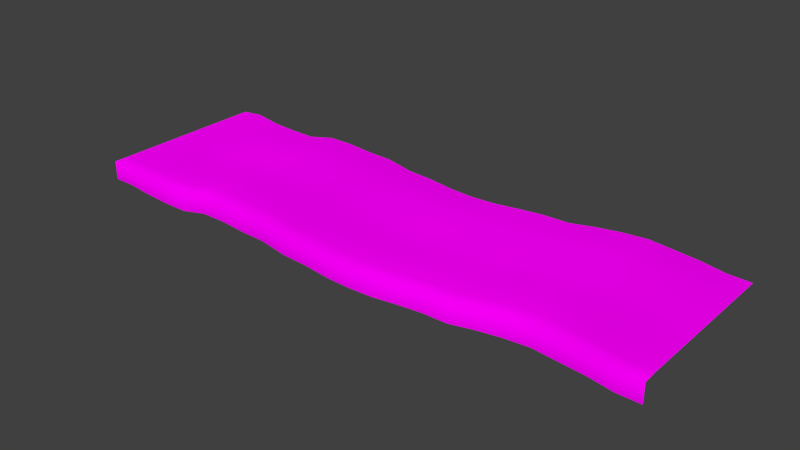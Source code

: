 # Source: architecture_ground_water_3.blend  (saved by Blender 2.70.0; exported with 4.5.12 LTS)
import bpy
from mathutils import Matrix  # noqa: F401  (used for matrix-valued properties, if any)

bpy.ops.wm.read_factory_settings(use_empty=True)
scene = bpy.context.scene
scene.name = 'Scene'

# ---- collections
col_collection_1 = bpy.data.collections.new('Collection 1'); scene.collection.children.link(col_collection_1)

# ---- images (referenced by path relative to the original .blend; pixels are not part of the script)
import os
ASSET_DIR = os.environ.get("B2B_ASSET_DIR", "")  # directory of the original .blend (textures are referenced by path, not embedded)
HERE = os.path.dirname(os.path.abspath(__file__))  # packed textures are extracted next to this script under _unpacked/

def load_image(name, relpath, width, height, colorspace="sRGB"):
    """Load a texture the original file referenced (path relative to the .blend, or extracted next to this script)."""
    p = next((c for c in (os.path.join(HERE, relpath), os.path.join(ASSET_DIR, relpath)) if relpath and os.path.exists(c)), "")
    if p:
        img = bpy.data.images.load(p, check_existing=True)
        img.name = name
    else:  # same state as the original file: an image datablock whose file is absent (Cycles renders it pink)
        img = bpy.data.images.new(name, width, height)
        img.source = "FILE"
        img.filepath = "//" + (relpath or name)
    img.colorspace_settings.name = colorspace
    return img
img_decoration_rock_2_diffuse_jpg = load_image('decoration_rock_2_diffuse.jpg', 'Texturen/decoration_rock_2_diffuse.jpg', 1024, 1024, 'sRGB')
img_decoration_rock_2_normal_jpg = load_image('decoration_rock_2_normal.jpg', 'Texturen/decoration_rock_2_normal.jpg', 1024, 1024, 'sRGB')

# ---- materials (node trees are filled in below, after node groups)
mat_architecture_ground_water_3_rock_2 = bpy.data.materials.new('architecture_ground_water_3_rock_2')
mat_architecture_ground_water_3_rock_2.alpha_threshold = 0.0
mat_architecture_ground_water_3_rock_2.roughness = 0.5
mat_architecture_ground_water_3_rock_2.line_color = (0.0, 0.0, 0.0, 1.0)

# ---- material node trees
mat_architecture_ground_water_3_rock_2.use_nodes = True; mat_architecture_ground_water_3_rock_2.node_tree.nodes.clear()
_N = mat_architecture_ground_water_3_rock_2.node_tree.nodes; _L = mat_architecture_ground_water_3_rock_2.node_tree.links
n0 = _N.new('ShaderNodeOutputMaterial'); n0.name = 'Material Output'; n0.location = (300, 300)
n1 = _N.new('ShaderNodeBsdfDiffuse'); n1.name = 'Diffuse BSDF'; n1.location = (10, 300)
n2 = _N.new('ShaderNodeTexCoord'); n2.name = 'Texture Coordinate'; n2.location = (-748, 320)
n3 = _N.new('ShaderNodeTexImage'); n3.name = 'Image Texture'; n3.location = (-505, 308)
n3.width = 140
n3.image = img_decoration_rock_2_diffuse_jpg
n4 = _N.new('ShaderNodeTexImage'); n4.name = 'Image Texture.001'; n4.location = (-506, 80)
n4.width = 140
n4.image = img_decoration_rock_2_normal_jpg
n5 = _N.new('ShaderNodeNormalMap'); n5.name = 'Normal Map'; n5.location = (-242, 95)
_L.new(n1.outputs[0], n0.inputs[0])
_L.new(n2.outputs[2], n3.inputs[0])
_L.new(n2.outputs[2], n4.inputs[0])
_L.new(n3.outputs[0], n1.inputs[0])
_L.new(n4.outputs[0], n5.inputs[1])
_L.new(n5.outputs[0], n1.inputs[2])
n0.is_active_output = True

# ---- world
world_world = bpy.data.worlds.new('World'); scene.world = world_world
world_world.color = (0.05088, 0.05088, 0.05088)
world_world.use_sun_shadow = False
world_world.sun_shadow_jitter_overblur = 0.0
world_world.cycles.sampling_method = 'MANUAL'
world_world.cycles.sample_map_resolution = 256

# ---- meshes
me_plane_005 = bpy.data.meshes.new('Plane.005')
me_plane_005.from_pydata([(-34.12, 2.783, -0.8493), (33.38, 2.783, -0.8493), (22.55, 3.655, -0.8493), (-28.67, 2.479, -0.8493), (28.06, 3.2, -0.8493), (-31.48, 2.783, -0.8493), (30.8, 2.783, -0.8532), (-25.75, 2.328, -0.8493), (25.24, 3.427, -0.8493), (-34.12, 2.783, -20.95), (33.38, 2.883, -20.95), (22.55, 3.748, -20.99), (-28.67, 2.59, -20.99), (28.06, 3.305, -20.99), (-31.48, 3.022, -20.99), (30.8, 2.911, -21.0), (-25.75, 2.452, -20.99), (25.24, 3.546, -20.99), (-1.328, 1.886, -20.99), (10.61, 2.54, -20.99), (-13.27, 2.985, -20.99), (-19.24, 3.176, -20.99), (-7.298, 2.349, -20.99), (4.642, 1.936, -21.0), (16.58, 3.125, -20.99), (13.6, 2.606, -20.99), (19.57, 3.522, -20.99), (7.627, 2.279, -20.99), (1.657, 1.79, -20.99), (-4.313, 2.21, -20.99), (-10.28, 2.907, -20.99), (-16.25, 3.197, -20.99), (-22.64, 2.436, -20.99), (-22.64, 2.754, -17.97), (-16.25, 3.52, -17.97), (-10.28, 3.208, -17.97), (-4.313, 2.518, -17.97), (1.657, 2.131, -17.97), (7.627, 2.476, -17.97), (19.57, 3.804, -17.97), (13.6, 2.893, -17.97), (16.58, 3.366, -17.97), (4.642, 2.23, -17.98), (-7.298, 2.617, -17.97), (-19.24, 3.483, -17.97), (-13.27, 3.245, -17.97), (10.61, 2.756, -17.97), (-1.328, 2.194, -17.97), (25.24, 3.826, -17.97), (-25.75, 2.686, -17.97), (30.8, 3.121, -17.98), (-1.328, 1.759, -0.8493), (-31.48, 2.881, -17.97), (28.06, 3.566, -17.97), (-28.67, 2.704, -17.97), (22.55, 3.999, -17.97), (33.38, 2.883, -17.95), (-34.12, 2.783, -17.95), (-34.12, 2.783, -15.55), (33.38, 2.883, -15.55), (22.55, 4.014, -15.58), (-28.67, 2.721, -15.58), (10.61, 2.431, -0.8493), (28.06, 3.582, -15.58), (-31.48, 2.911, -15.58), (30.8, 3.14, -15.58), (-25.75, 2.701, -15.58), (25.24, 3.843, -15.58), (-1.328, 2.214, -15.58), (10.61, 2.769, -15.58), (-13.27, 3.261, -15.58), (-19.24, 3.502, -15.58), (-7.298, 2.634, -15.58), (4.642, 2.248, -15.58), (16.58, 3.381, -15.58), (13.6, 2.91, -15.58), (19.57, 3.822, -15.58), (-13.27, 2.858, -0.8493), (7.627, 2.488, -15.58), (1.657, 2.153, -15.58), (-4.313, 2.538, -15.58), (-10.28, 3.227, -15.58), (-16.25, 3.54, -15.58), (-22.64, 2.773, -15.58), (-22.64, 2.615, -13.0), (-16.25, 3.378, -13.0), (-10.28, 3.076, -13.0), (-4.313, 2.383, -13.0), (-19.24, 3.067, -0.8493), (1.657, 1.982, -13.0), (7.627, 2.39, -13.0), (19.57, 3.681, -13.0), (13.6, 2.767, -13.0), (16.58, 3.26, -13.0), (4.642, 2.101, -13.01), (-7.298, 2.5, -13.0), (-19.24, 3.349, -13.0), (-13.27, 3.131, -13.0), (10.61, 2.662, -13.0), (-7.298, 2.232, -0.8493), (-1.328, 2.06, -13.0), (25.24, 3.703, -13.0), (-25.75, 2.583, -13.0), (30.8, 3.08, -13.01), (-31.48, 2.922, -13.0), (28.06, 3.452, -13.0), (4.642, 1.797, -0.8555), (-28.67, 2.742, -13.0), (22.55, 3.889, -13.0), (33.38, 2.883, -13.05), (-34.12, 2.783, -13.05), (-34.12, 2.783, -10.65), (33.38, 2.883, -10.65), (22.55, 3.81, -10.64), (-28.67, 2.658, -10.64), (28.06, 3.371, -10.64), (-31.48, 2.978, -10.64), (16.58, 3.01, -0.8493), (30.8, 2.986, -10.64), (-25.75, 2.51, -10.64), (25.24, 3.616, -10.64), (-1.328, 1.963, -10.64), (10.61, 2.594, -10.64), (-13.27, 3.05, -10.64), (-19.24, 3.253, -10.64), (-7.298, 2.416, -10.64), (4.642, 2.009, -10.64), (16.58, 3.185, -10.64), (13.6, 2.462, -0.8493), (13.6, 2.678, -10.64), (19.57, 3.593, -10.64), (7.627, 2.328, -10.64), (1.657, 1.875, -10.64), (-4.313, 2.287, -10.64), (-10.28, 2.982, -10.64), (-16.25, 3.277, -10.64), (-22.64, 2.515, -10.64), (-22.64, 2.377, -7.704), (-16.25, 3.136, -7.704), (19.57, 3.427, -0.8493), (-10.28, 2.85, -7.704), (-4.313, 2.152, -7.704), (1.657, 1.726, -7.704), (7.627, 2.242, -7.704), (19.57, 3.47, -7.704), (13.6, 2.552, -7.704), (16.58, 3.08, -7.704), (4.642, 1.88, -7.71), (-7.298, 2.299, -7.704), (-19.24, 3.119, -7.704), (7.627, 2.16, -0.8493), (-13.27, 2.936, -7.704), (10.61, 2.5, -7.704), (-1.328, 1.829, -7.704), (25.24, 3.494, -7.704), (-25.75, 2.408, -7.704), (30.8, 2.855, -7.708), (-31.48, 2.848, -7.704), (28.06, 3.256, -7.704), (-28.67, 2.54, -7.704), (22.55, 3.701, -7.704), (1.657, 1.683, -0.8493), (33.38, 2.883, -7.749), (-34.12, 2.783, -7.749), (-34.12, 2.783, -4.849), (33.38, 2.883, -4.849), (22.55, 3.952, -4.83), (-28.67, 2.809, -4.83), (28.06, 3.437, -4.83), (-31.48, 2.994, -4.83), (30.8, 3.03, -4.834), (-25.75, 2.642, -4.83), (25.24, 3.773, -4.83), (-1.328, 2.137, -4.83), (10.61, 2.715, -4.83), (-13.27, 3.196, -4.83), (-4.313, 2.097, -0.8493), (-19.24, 3.425, -4.83), (-7.298, 2.567, -4.83), (4.642, 2.175, -4.837), (16.58, 3.32, -4.83), (13.6, 2.839, -4.83), (19.57, 3.751, -4.83), (7.627, 2.439, -4.83), (1.657, 2.067, -4.83), (-4.313, 2.461, -4.83), (-10.28, 3.151, -4.83), (-10.28, 2.781, -0.8493), (-16.25, 3.459, -4.83), (-22.64, 2.694, -4.83), (-22.64, 2.535, -2.466), (-16.25, 3.298, -2.466), (-10.28, 3.001, -2.466), (-4.313, 2.306, -2.466), (1.657, 1.896, -2.466), (7.627, 2.34, -2.466), (19.57, 3.611, -2.466), (13.6, 2.696, -2.466), (-16.25, 3.086, -0.8493), (16.58, 3.2, -2.466), (4.642, 2.028, -2.472), (-7.298, 2.433, -2.466), (-19.24, 3.272, -2.466), (-13.27, 3.066, -2.466), (10.61, 2.608, -2.466), (-1.328, 1.983, -2.466), (25.24, 3.634, -2.466), (-25.75, 2.525, -2.466), (30.8, 2.881, -2.47), (-22.64, 2.328, -0.8493), (-31.48, 2.754, -2.466), (28.06, 3.307, -2.466), (-28.67, 2.674, -2.466), (22.55, 3.826, -2.466), (33.38, 2.883, -2.449), (-34.12, 2.783, -2.449), (-34.12, 0.5826, -0.8493), (33.38, 0.5826, -0.8493), (22.55, 1.455, -0.8493), (-28.67, 0.2792, -0.8493), (28.06, 0.9996, -0.8493), (-31.48, 0.5826, -0.8493), (30.8, 0.5826, -0.8532), (-25.75, 0.1275, -0.8493), (25.24, 1.227, -0.8493), (-1.328, -0.4412, -0.8493), (10.61, 0.2305, -0.8493), (-13.27, 0.6584, -0.8493), (-19.24, 0.8674, -0.8493), (-7.298, 0.03156, -0.8493), (4.642, -0.4033, -0.8555), (16.58, 0.8101, -0.8493), (13.6, 0.262, -0.8493), (19.57, 1.227, -0.8493), (7.627, -0.0399, -0.8493), (1.657, -0.517, -0.8493), (-4.313, -0.1031, -0.8493), (-10.28, 0.5806, -0.8493), (-16.25, 0.8859, -0.8493), (-22.64, 0.1275, -0.8493)], [], [(7, 209, 190, 207), (77, 187, 192, 203), (3, 7, 207, 212), (1, 214, 208, 6), (62, 128, 197, 204), (99, 201, 192, 187), (117, 139, 196, 199), (88, 202, 190, 209), (106, 200, 194, 161), (0, 5, 210, 215), (4, 6, 208, 211), (77, 203, 191, 198), (51, 161, 194, 205), (3, 212, 210, 5), (2, 8, 206, 213), (62, 204, 195, 150), (99, 176, 193, 201), (117, 199, 197, 128), (88, 198, 191, 202), (106, 150, 195, 200), (2, 213, 196, 139), (4, 211, 206, 8), (51, 205, 193, 176), (211, 168, 172, 206), (201, 178, 186, 192), (199, 180, 181, 197), (201, 193, 185, 178), (215, 210, 169, 164), (205, 173, 185, 193), (212, 167, 169, 210), (203, 192, 186, 175), (207, 190, 189, 171), (199, 196, 182, 180), (211, 208, 170, 168), (204, 174, 183, 195), (202, 191, 188, 177), (200, 195, 183, 179), (205, 194, 184, 173), (202, 177, 189, 190), (214, 165, 170, 208), (213, 166, 182, 196), (203, 175, 188, 191), (212, 207, 171, 167), (204, 197, 181, 174), (213, 206, 172, 166), (200, 179, 184, 194), (179, 183, 143, 147), (167, 159, 157, 169), (173, 153, 141, 185), (171, 189, 137, 155), (168, 170, 156, 158), (180, 146, 145, 181), (166, 172, 154, 160), (174, 152, 143, 183), (165, 162, 156, 170), (175, 186, 140, 151), (177, 149, 137, 189), (164, 169, 157, 163), (178, 148, 140, 186), (175, 151, 138, 188), (166, 160, 144, 182), (174, 181, 145, 152), (173, 184, 142, 153), (168, 158, 154, 172), (179, 147, 142, 184), (177, 188, 138, 149), (167, 171, 155, 159), (180, 182, 144, 146), (178, 185, 141, 148), (152, 145, 129, 122), (147, 143, 131, 126), (148, 141, 133, 125), (149, 124, 136, 137), (155, 137, 136, 119), (160, 113, 130, 144), (153, 142, 132, 121), (162, 112, 118, 156), (152, 122, 131, 143), (159, 114, 116, 157), (153, 121, 133, 141), (146, 127, 129, 145), (151, 123, 135, 138), (149, 138, 135, 124), (160, 154, 120, 113), (148, 125, 134, 140), (158, 115, 120, 154), (159, 155, 119, 114), (151, 140, 134, 123), (163, 157, 116, 111), (158, 156, 118, 115), (146, 144, 130, 127), (147, 126, 132, 142), (123, 97, 85, 135), (124, 96, 84, 136), (115, 105, 101, 120), (113, 120, 101, 108), (126, 94, 89, 132), (122, 98, 90, 131), (119, 136, 84, 102), (114, 119, 102, 107), (112, 109, 103, 118), (115, 118, 103, 105), (126, 131, 90, 94), (122, 129, 92, 98), (124, 135, 85, 96), (123, 134, 86, 97), (113, 108, 91, 130), (125, 133, 87, 95), (127, 93, 92, 129), (111, 116, 104, 110), (121, 132, 89, 100), (127, 130, 91, 93), (114, 107, 104, 116), (125, 95, 86, 134), (121, 100, 87, 133), (96, 85, 82, 71), (100, 68, 80, 87), (93, 91, 76, 74), (107, 102, 66, 61), (105, 63, 67, 101), (100, 89, 79, 68), (95, 72, 81, 86), (97, 86, 81, 70), (108, 60, 76, 91), (110, 104, 64, 58), (98, 69, 78, 90), (109, 59, 65, 103), (96, 71, 83, 84), (102, 84, 83, 66), (94, 90, 78, 73), (94, 73, 79, 89), (105, 103, 65, 63), (95, 87, 80, 72), (97, 70, 82, 85), (93, 74, 75, 92), (98, 92, 75, 69), (107, 61, 64, 104), (108, 101, 67, 60), (70, 45, 34, 82), (63, 65, 50, 53), (68, 47, 36, 80), (58, 64, 52, 57), (61, 54, 52, 64), (61, 66, 49, 54), (71, 44, 33, 83), (71, 82, 34, 44), (70, 81, 35, 45), (73, 78, 38, 42), (60, 55, 39, 76), (72, 80, 36, 43), (63, 53, 48, 67), (73, 42, 37, 79), (68, 79, 37, 47), (69, 75, 40, 46), (69, 46, 38, 78), (59, 56, 50, 65), (66, 83, 33, 49), (74, 76, 39, 41), (72, 43, 35, 81), (60, 67, 48, 55), (74, 41, 40, 75), (43, 22, 30, 35), (46, 40, 25, 19), (47, 18, 29, 36), (54, 49, 16, 12), (56, 10, 15, 50), (41, 24, 25, 40), (45, 20, 31, 34), (42, 38, 27, 23), (57, 52, 14, 9), (45, 35, 30, 20), (55, 11, 26, 39), (53, 50, 15, 13), (49, 33, 32, 16), (55, 48, 17, 11), (54, 12, 14, 52), (44, 21, 32, 33), (44, 34, 31, 21), (53, 13, 17, 48), (43, 36, 29, 22), (41, 39, 26, 24), (42, 23, 28, 37), (47, 37, 28, 18), (46, 19, 27, 38), (5, 221, 219, 3), (161, 51, 225, 235), (139, 233, 218, 2), (150, 234, 226, 62), (176, 99, 229, 236), (5, 0, 216, 221), (128, 232, 231, 117), (198, 88, 228, 238), (150, 106, 230, 234), (8, 224, 220, 4), (209, 7, 223, 239), (176, 236, 225, 51), (6, 4, 220, 222), (187, 77, 227, 237), (8, 2, 218, 224), (6, 222, 217, 1), (128, 62, 226, 232), (187, 237, 229, 99), (139, 117, 231, 233), (209, 239, 228, 88), (161, 235, 230, 106), (7, 3, 219, 223), (198, 238, 227, 77)])
me_plane_005.polygons.foreach_set('use_smooth', [True] * 207)
_uv = me_plane_005.uv_layers.new(name='UVMap')
_uv.uv.foreach_set('vector', [-0.9813, 2.813, -0.753, 2.561, -0.8159, 2.442, -1.04, 2.693, -0.1128, 1.818, 0.09263, 1.587, 0.03639, 1.473, -0.17, 1.702, -1.193, 3.043, -0.9813, 2.813, -1.04, 2.693, -1.25, 2.923, 3.189, -1.855, 3.133, -1.966, 2.948, -1.764, 3.005, -1.645, 1.595, -0.07276, 1.811, -0.3055, 1.751, -0.4258, 1.539, -0.1901, 0.3117, 1.367, 0.2535, 1.246, 0.03639, 1.473, 0.09263, 1.587, 2.02, -0.5598, 2.222, -0.7998, 2.165, -0.9129, 1.961, -0.6747, -0.5225, 2.266, -0.5794, 2.154, -0.8159, 2.442, -0.753, 2.561, 1.178, 0.4141, 1.118, 0.2943, 0.9021, 0.538, 0.9614, 0.6584, -1.576, 3.459, -1.395, 3.253, -1.449, 3.14, -1.633, 3.347, 2.803, -1.437, 3.005, -1.645, 2.948, -1.764, 2.749, -1.553, -0.1128, 1.818, -0.17, 1.702, -0.378, 1.928, -0.3225, 2.041, 0.7435, 0.8996, 0.9614, 0.6584, 0.9021, 0.538, 0.6848, 0.7778, -1.193, 3.043, -1.25, 2.923, -1.449, 3.14, -1.395, 3.253, 2.419, -1.03, 2.605, -1.224, 2.55, -1.34, 2.365, -1.142, 1.595, -0.07276, 1.539, -0.1901, 1.33, 0.04864, 1.388, 0.1659, 0.3117, 1.367, 0.5247, 1.129, 0.4669, 1.011, 0.2535, 1.246, 2.02, -0.5598, 1.961, -0.6747, 1.751, -0.4258, 1.811, -0.3055, -0.5225, 2.266, -0.3225, 2.041, -0.378, 1.928, -0.5794, 2.154, 1.178, 0.4141, 1.388, 0.1659, 1.33, 0.04864, 1.118, 0.2943, 2.419, -1.03, 2.365, -1.142, 2.165, -0.9129, 2.222, -0.7998, 2.803, -1.437, 2.749, -1.553, 2.55, -1.34, 2.605, -1.224, 0.7435, 0.8996, 0.6848, 0.7778, 0.4669, 1.011, 0.5247, 1.129, 2.749, -1.553, 2.669, -1.721, 2.471, -1.505, 2.55, -1.34, 0.2535, 1.246, 0.1718, 1.074, -0.04353, 1.308, 0.03639, 1.473, 1.961, -0.6747, 1.877, -0.8382, 1.665, -0.5943, 1.751, -0.4258, 0.2535, 1.246, 0.4669, 1.011, 0.3851, 0.8413, 0.1718, 1.074, -1.633, 3.347, -1.449, 3.14, -1.529, 2.972, -1.716, 3.177, 0.6848, 0.7778, 0.6013, 0.6046, 0.3851, 0.8413, 0.4669, 1.011, -1.25, 2.923, -1.332, 2.754, -1.529, 2.972, -1.449, 3.14, -0.17, 1.702, 0.03639, 1.473, -0.04353, 1.308, -0.251, 1.536, -1.04, 2.693, -0.8159, 2.442, -0.9036, 2.274, -1.124, 2.523, 1.961, -0.6747, 2.165, -0.9129, 2.084, -1.074, 1.877, -0.8382, 2.749, -1.553, 2.948, -1.764, 2.866, -1.934, 2.669, -1.721, 1.539, -0.1901, 1.455, -0.3566, 1.245, -0.1183, 1.33, 0.04864, -0.5794, 2.154, -0.378, 1.928, -0.4583, 1.766, -0.6612, 1.994, 1.118, 0.2943, 1.33, 0.04864, 1.245, -0.1183, 1.031, 0.124, 0.6848, 0.7778, 0.9021, 0.538, 0.8171, 0.366, 0.6013, 0.6046, -0.5794, 2.154, -0.6612, 1.994, -0.9036, 2.274, -0.8159, 2.442, 3.133, -1.966, 3.05, -2.137, 2.866, -1.934, 2.948, -1.764, 2.365, -1.142, 2.286, -1.302, 2.084, -1.074, 2.165, -0.9129, -0.17, 1.702, -0.251, 1.536, -0.4583, 1.766, -0.378, 1.928, -1.25, 2.923, -1.04, 2.693, -1.124, 2.523, -1.332, 2.754, 1.539, -0.1901, 1.751, -0.4258, 1.665, -0.5943, 1.455, -0.3566, 2.365, -1.142, 2.55, -1.34, 2.471, -1.505, 2.286, -1.302, 1.118, 0.2943, 1.031, 0.124, 0.8171, 0.366, 0.9021, 0.538, 1.031, 0.124, 1.245, -0.1183, 1.138, -0.3187, 0.9247, -0.07987, -1.332, 2.754, -1.432, 2.548, -1.63, 2.769, -1.529, 2.972, 0.6013, 0.6046, 0.5018, 0.3926, 0.288, 0.6289, 0.3851, 0.8413, -1.124, 2.523, -0.9036, 2.274, -1.011, 2.073, -1.227, 2.318, 2.669, -1.721, 2.866, -1.934, 2.771, -2.143, 2.576, -1.93, 1.877, -0.8382, 1.769, -1.033, 1.558, -0.7939, 1.665, -0.5943, 2.286, -1.302, 2.471, -1.505, 2.377, -1.712, 2.188, -1.504, 1.455, -0.3566, 1.349, -0.5576, 1.138, -0.3187, 1.245, -0.1183, 3.05, -2.137, 2.953, -2.346, 2.771, -2.143, 2.866, -1.934, -0.251, 1.536, -0.04353, 1.308, -0.1384, 1.098, -0.3485, 1.33, -0.6612, 1.994, -0.7669, 1.798, -1.011, 2.073, -0.9036, 2.274, -1.716, 3.177, -1.529, 2.972, -1.63, 2.769, -1.817, 2.974, 0.1718, 1.074, 0.07625, 0.8614, -0.1384, 1.098, -0.04353, 1.308, -0.251, 1.536, -0.3485, 1.33, -0.558, 1.563, -0.4583, 1.766, 2.286, -1.302, 2.188, -1.504, 1.979, -1.27, 2.084, -1.074, 1.455, -0.3566, 1.665, -0.5943, 1.558, -0.7939, 1.349, -0.5576, 0.6013, 0.6046, 0.8171, 0.366, 0.7135, 0.1571, 0.5018, 0.3926, 2.669, -1.721, 2.576, -1.93, 2.377, -1.712, 2.471, -1.505, 1.031, 0.124, 0.9247, -0.07987, 0.7135, 0.1571, 0.8171, 0.366, -0.6612, 1.994, -0.4583, 1.766, -0.558, 1.563, -0.7669, 1.798, -1.332, 2.754, -1.124, 2.523, -1.227, 2.318, -1.432, 2.548, 1.877, -0.8382, 2.084, -1.074, 1.979, -1.27, 1.769, -1.033, 0.1718, 1.074, 0.3851, 0.8413, 0.288, 0.6289, 0.07625, 0.8614, 1.349, -0.5576, 1.558, -0.7939, 1.456, -1.0, 1.245, -0.7651, 0.9247, -0.07987, 1.138, -0.3187, 1.034, -0.5273, 0.8218, -0.2887, 0.07625, 0.8614, 0.288, 0.6289, 0.1852, 0.4198, -0.02619, 0.6545, -0.7669, 1.798, -0.8698, 1.591, -1.113, 1.868, -1.011, 2.073, -1.227, 2.318, -1.011, 2.073, -1.113, 1.868, -1.33, 2.112, 2.188, -1.504, 2.087, -1.71, 1.878, -1.476, 1.979, -1.27, 0.5018, 0.3926, 0.7135, 0.1571, 0.6104, -0.05161, 0.3985, 0.1842, 2.953, -2.346, 2.854, -2.554, 2.671, -2.352, 2.771, -2.143, 1.349, -0.5576, 1.245, -0.7651, 1.034, -0.5273, 1.138, -0.3187, -1.432, 2.548, -1.536, 2.342, -1.734, 2.563, -1.63, 2.769, 0.5018, 0.3926, 0.3985, 0.1842, 0.1852, 0.4198, 0.288, 0.6289, 1.769, -1.033, 1.667, -1.24, 1.456, -1.0, 1.558, -0.7939, -0.3485, 1.33, -0.4506, 1.124, -0.6606, 1.357, -0.558, 1.563, -0.7669, 1.798, -0.558, 1.563, -0.6606, 1.357, -0.8698, 1.591, 2.188, -1.504, 2.377, -1.712, 2.276, -1.918, 2.087, -1.71, 0.07625, 0.8614, -0.02619, 0.6545, -0.2408, 0.8903, -0.1384, 1.098, 2.576, -1.93, 2.475, -2.138, 2.276, -1.918, 2.377, -1.712, -1.432, 2.548, -1.227, 2.318, -1.33, 2.112, -1.536, 2.342, -0.3485, 1.33, -0.1384, 1.098, -0.2408, 0.8903, -0.4506, 1.124, -1.817, 2.974, -1.63, 2.769, -1.734, 2.563, -1.92, 2.771, 2.576, -1.93, 2.771, -2.143, 2.671, -2.352, 2.475, -2.138, 1.769, -1.033, 1.979, -1.27, 1.878, -1.476, 1.667, -1.24, 0.9247, -0.07987, 0.8218, -0.2887, 0.6104, -0.05161, 0.7135, 0.1571, -0.4506, 1.124, -0.5331, 0.9581, -0.7431, 1.192, -0.6606, 1.357, -0.8698, 1.591, -0.9523, 1.425, -1.195, 1.701, -1.113, 1.868, 2.475, -2.138, 2.393, -2.304, 2.194, -2.085, 2.276, -1.918, 2.087, -1.71, 2.276, -1.918, 2.194, -2.085, 2.006, -1.876, 0.8218, -0.2887, 0.7388, -0.457, 0.5273, -0.2199, 0.6104, -0.05161, 1.245, -0.7651, 1.163, -0.9326, 0.9513, -0.6954, 1.034, -0.5273, -1.33, 2.112, -1.113, 1.868, -1.195, 1.701, -1.414, 1.946, -1.536, 2.342, -1.33, 2.112, -1.414, 1.946, -1.62, 2.175, 2.854, -2.554, 2.773, -2.726, 2.589, -2.519, 2.671, -2.352, 2.475, -2.138, 2.671, -2.352, 2.589, -2.519, 2.393, -2.304, 0.8218, -0.2887, 1.034, -0.5273, 0.9513, -0.6954, 0.7388, -0.457, 1.245, -0.7651, 1.456, -1.0, 1.373, -1.167, 1.163, -0.9326, -0.8698, 1.591, -0.6606, 1.357, -0.7431, 1.192, -0.9523, 1.425, -0.4506, 1.124, -0.2408, 0.8903, -0.3236, 0.7239, -0.5331, 0.9581, 2.087, -1.71, 2.006, -1.876, 1.796, -1.643, 1.878, -1.476, -0.02619, 0.6545, 0.1852, 0.4198, 0.102, 0.2522, -0.1091, 0.4875, 1.667, -1.24, 1.586, -1.407, 1.373, -1.167, 1.456, -1.0, -1.92, 2.771, -1.734, 2.563, -1.817, 2.397, -2.004, 2.602, 0.3985, 0.1842, 0.6104, -0.05161, 0.5273, -0.2199, 0.3153, 0.01614, 1.667, -1.24, 1.878, -1.476, 1.796, -1.643, 1.586, -1.407, -1.536, 2.342, -1.62, 2.175, -1.817, 2.397, -1.734, 2.563, -0.02619, 0.6545, -0.1091, 0.4875, -0.3236, 0.7239, -0.2408, 0.8903, 0.3985, 0.1842, 0.3153, 0.01614, 0.102, 0.2522, 0.1852, 0.4198, -0.9523, 1.425, -0.7431, 1.192, -0.8331, 1.011, -1.041, 1.243, 0.3153, 0.01614, 0.2238, -0.1669, 0.01046, 0.07044, 0.102, 0.2522, 1.586, -1.407, 1.796, -1.643, 1.709, -1.826, 1.498, -1.591, -1.62, 2.175, -1.414, 1.946, -1.505, 1.764, -1.71, 1.995, 2.393, -2.304, 2.303, -2.484, 2.105, -2.265, 2.194, -2.085, 0.3153, 0.01614, 0.5273, -0.2199, 0.4363, -0.404, 0.2238, -0.1669, -0.1091, 0.4875, -0.2007, 0.306, -0.4148, 0.544, -0.3236, 0.7239, -0.5331, 0.9581, -0.3236, 0.7239, -0.4148, 0.544, -0.6237, 0.7774, 2.006, -1.876, 1.917, -2.057, 1.709, -1.826, 1.796, -1.643, -2.004, 2.602, -1.817, 2.397, -1.908, 2.217, -2.093, 2.427, 1.163, -0.9326, 1.073, -1.116, 0.8619, -0.8796, 0.9513, -0.6954, 2.773, -2.726, 2.687, -2.904, 2.5, -2.701, 2.589, -2.519, -0.9523, 1.425, -1.041, 1.243, -1.285, 1.518, -1.195, 1.701, -1.414, 1.946, -1.195, 1.701, -1.285, 1.518, -1.505, 1.764, 0.7388, -0.457, 0.9513, -0.6954, 0.8619, -0.8796, 0.6486, -0.6416, 0.7388, -0.457, 0.6486, -0.6416, 0.4363, -0.404, 0.5273, -0.2199, 2.393, -2.304, 2.589, -2.519, 2.5, -2.701, 2.303, -2.484, -0.1091, 0.4875, 0.102, 0.2522, 0.01046, 0.07044, -0.2007, 0.306, -0.5331, 0.9581, -0.6237, 0.7774, -0.8331, 1.011, -0.7431, 1.192, 1.586, -1.407, 1.498, -1.591, 1.284, -1.351, 1.373, -1.167, 1.163, -0.9326, 1.373, -1.167, 1.284, -1.351, 1.073, -1.116, -1.62, 2.175, -1.71, 1.995, -1.908, 2.217, -1.817, 2.397, 2.006, -1.876, 2.194, -2.085, 2.105, -2.265, 1.917, -2.057, -0.6237, 0.7774, -0.7071, 0.6093, -0.9162, 0.8444, -0.8331, 1.011, 2.303, -2.484, 2.5, -2.701, 2.418, -2.872, 2.222, -2.653, 0.2238, -0.1669, 0.1393, -0.3373, -0.07305, -0.09908, 0.01046, 0.07044, -2.093, 2.427, -1.908, 2.217, -1.993, 2.049, -2.177, 2.259, -1.71, 1.995, -1.795, 1.826, -1.993, 2.049, -1.908, 2.217, -1.71, 1.995, -1.505, 1.764, -1.589, 1.595, -1.795, 1.826, -1.041, 1.243, -1.124, 1.077, -1.37, 1.349, -1.285, 1.518, -1.041, 1.243, -0.8331, 1.011, -0.9162, 0.8444, -1.124, 1.077, -0.6237, 0.7774, -0.4148, 0.544, -0.4975, 0.376, -0.7071, 0.6093, 0.6486, -0.6416, 0.8619, -0.8796, 0.7777, -1.049, 0.5641, -0.812, 1.917, -2.057, 1.835, -2.224, 1.626, -1.993, 1.709, -1.826, -0.2007, 0.306, 0.01046, 0.07044, -0.07305, -0.09908, -0.2847, 0.1362, 2.303, -2.484, 2.222, -2.653, 2.023, -2.434, 2.105, -2.265, 0.6486, -0.6416, 0.5641, -0.812, 0.3518, -0.5744, 0.4363, -0.404, 0.2238, -0.1669, 0.4363, -0.404, 0.3518, -0.5744, 0.1393, -0.3373, 1.073, -1.116, 1.284, -1.351, 1.2, -1.521, 0.9891, -1.284, 1.073, -1.116, 0.9891, -1.284, 0.7777, -1.049, 0.8619, -0.8796, 2.687, -2.904, 2.605, -3.075, 2.418, -2.872, 2.5, -2.701, -1.505, 1.764, -1.285, 1.518, -1.37, 1.349, -1.589, 1.595, 1.498, -1.591, 1.709, -1.826, 1.626, -1.993, 1.415, -1.759, -0.2007, 0.306, -0.2847, 0.1362, -0.4975, 0.376, -0.4148, 0.544, 1.917, -2.057, 2.105, -2.265, 2.023, -2.434, 1.835, -2.224, 1.498, -1.591, 1.415, -1.759, 1.2, -1.521, 1.284, -1.351, -0.2847, 0.1362, -0.389, -0.08338, -0.6012, 0.1578, -0.4975, 0.376, 0.9891, -1.284, 1.2, -1.521, 1.09, -1.735, 0.8795, -1.497, 0.1393, -0.3373, 0.03323, -0.5559, -0.1777, -0.3179, -0.07305, -0.09908, -1.795, 1.826, -1.589, 1.595, -1.697, 1.381, -1.902, 1.614, 2.605, -3.075, 2.502, -3.289, 2.316, -3.091, 2.418, -2.872, 1.415, -1.759, 1.305, -1.971, 1.09, -1.735, 1.2, -1.521, -0.7071, 0.6093, -0.8126, 0.392, -1.023, 0.6293, -0.9162, 0.8444, 0.5641, -0.812, 0.7777, -1.049, 0.668, -1.262, 0.455, -1.027, -2.177, 2.259, -1.993, 2.049, -2.1, 1.837, -2.284, 2.05, -0.7071, 0.6093, -0.4975, 0.376, -0.6012, 0.1578, -0.8126, 0.392, 1.835, -2.224, 1.73, -2.44, 1.518, -2.206, 1.626, -1.993, 2.222, -2.653, 2.418, -2.872, 2.316, -3.091, 2.121, -2.874, -1.589, 1.595, -1.37, 1.349, -1.48, 1.135, -1.697, 1.381, 1.835, -2.224, 2.023, -2.434, 1.92, -2.653, 1.73, -2.44, -1.795, 1.826, -1.902, 1.614, -2.1, 1.837, -1.993, 2.049, -1.124, 1.077, -1.233, 0.866, -1.48, 1.135, -1.37, 1.349, -1.124, 1.077, -0.9162, 0.8444, -1.023, 0.6293, -1.233, 0.866, 2.222, -2.653, 2.121, -2.874, 1.92, -2.653, 2.023, -2.434, -0.2847, 0.1362, -0.07305, -0.09908, -0.1777, -0.3179, -0.389, -0.08338, 1.415, -1.759, 1.626, -1.993, 1.518, -2.206, 1.305, -1.971, 0.5641, -0.812, 0.455, -1.027, 0.244, -0.7916, 0.3518, -0.5744, 0.1393, -0.3373, 0.3518, -0.5744, 0.244, -0.7916, 0.03323, -0.5559, 0.9891, -1.284, 0.8795, -1.497, 0.668, -1.262, 0.7777, -1.049, -1.395, 3.253, -1.314, 3.399, -1.111, 3.192, -1.193, 3.043, 0.9614, 0.6584, 0.7435, 0.8996, 0.8266, 1.051, 1.039, 0.8181, 2.222, -0.7998, 2.286, -0.6367, 2.493, -0.8775, 2.419, -1.03, 1.388, 0.1659, 1.454, 0.3317, 1.662, 0.09189, 1.595, -0.07276, 0.5247, 1.129, 0.3117, 1.367, 0.4, 1.511, 0.6099, 1.273, -1.395, 3.253, -1.576, 3.459, -1.497, 3.609, -1.314, 3.399, 1.811, -0.3055, 1.878, -0.1355, 2.08, -0.3912, 2.02, -0.5598, -0.3225, 2.041, -0.5225, 2.266, -0.457, 2.424, -0.2454, 2.193, 1.388, 0.1659, 1.178, 0.4141, 1.249, 0.579, 1.454, 0.3317, 2.605, -1.224, 2.688, -1.078, 2.889, -1.296, 2.803, -1.437, -0.753, 2.561, -0.9813, 2.813, -0.902, 2.969, -0.6812, 2.726, 0.5247, 1.129, 0.6099, 1.273, 0.8266, 1.051, 0.7435, 0.8996, 3.005, -1.645, 2.803, -1.437, 2.889, -1.296, 3.09, -1.494, 0.09263, 1.587, -0.1128, 1.818, -0.03, 1.967, 0.1782, 1.726, 2.605, -1.224, 2.419, -1.03, 2.493, -0.8775, 2.688, -1.078, 3.005, -1.645, 3.09, -1.494, 3.271, -1.704, 3.189, -1.855, 1.811, -0.3055, 1.595, -0.07276, 1.662, 0.09189, 1.878, -0.1355, 0.09263, 1.587, 0.1782, 1.726, 0.4, 1.511, 0.3117, 1.367, 2.222, -0.7998, 2.02, -0.5598, 2.08, -0.3912, 2.286, -0.6367, -0.753, 2.561, -0.6812, 2.726, -0.457, 2.424, -0.5225, 2.266, 0.9614, 0.6584, 1.039, 0.8181, 1.249, 0.579, 1.178, 0.4141, -0.9813, 2.813, -1.193, 3.043, -1.111, 3.192, -0.902, 2.969, -0.3225, 2.041, -0.2454, 2.193, -0.03, 1.967, -0.1128, 1.818])
me_plane_005.materials.append(mat_architecture_ground_water_3_rock_2)
me_plane_005.use_remesh_preserve_volume = False
me_plane_005.use_remesh_preserve_attributes = False
me_plane_005.use_mirror_vertex_groups = False
me_plane_005.update()

# ---- objects
ob_plane_003 = bpy.data.objects.new('Plane.003', me_plane_005)

# ---- transforms, parenting, visibility, modifiers, constraints
ob_plane_003.location = (142.1, 0.2507, -0.5826)
ob_plane_003.rotation_euler = (1.571, 0.0, 0.0)
ob_plane_003.lineart.crease_threshold = 0.0

# ---- collection membership
col_collection_1.objects.link(ob_plane_003)

# ---- scene / render settings (as saved in the file)
scene.frame_start = 1; scene.frame_end = 250; scene.frame_set(1)
scene.render.engine = 'CYCLES'
scene.render.resolution_percentage = 50
scene.render.dither_intensity = 0.0
scene.cycles.use_denoising = False
scene.cycles.samples = 10
scene.cycles.sampling_pattern = 'TABULATED_SOBOL'
scene.cycles.light_sampling_threshold = 0.0
scene.cycles.use_adaptive_sampling = False
scene.cycles.use_light_tree = False
scene.cycles.blur_glossy = 0.0
scene.cycles.volume_bounces = 1
scene.cycles.pixel_filter_type = 'GAUSSIAN'
scene.cycles.sample_clamp_indirect = 0.0
scene.view_settings.view_transform = 'Standard'
bpy.context.view_layer.update()

# ---- added for rendering (the .blend has no active camera and no usable light): camera, sun
cam_auto = bpy.data.cameras.new('AutoCamera')
cam_auto.lens = 50.0
cam_auto.sensor_width = 36.0
cam_auto.clip_end = 1146.21
ob_auto_camera = bpy.data.objects.new('AutoCamera', cam_auto)
scene.collection.objects.link(ob_auto_camera)
ob_auto_camera.location = (207.061, -67.1975, 53.415)
ob_auto_camera.rotation_euler = (1.09748, -7.21219e-08, 0.694738)
scene.camera = ob_auto_camera
light_auto_sun = bpy.data.lights.new('AutoSun', 'SUN')
light_auto_sun.energy = 3.0
light_auto_sun.angle = 0.0523599
ob_auto_sun = bpy.data.objects.new('AutoSun', light_auto_sun)
scene.collection.objects.link(ob_auto_sun)
ob_auto_sun.rotation_euler = (0.872665, 0.174533, 0.523599)
bpy.context.view_layer.update()
